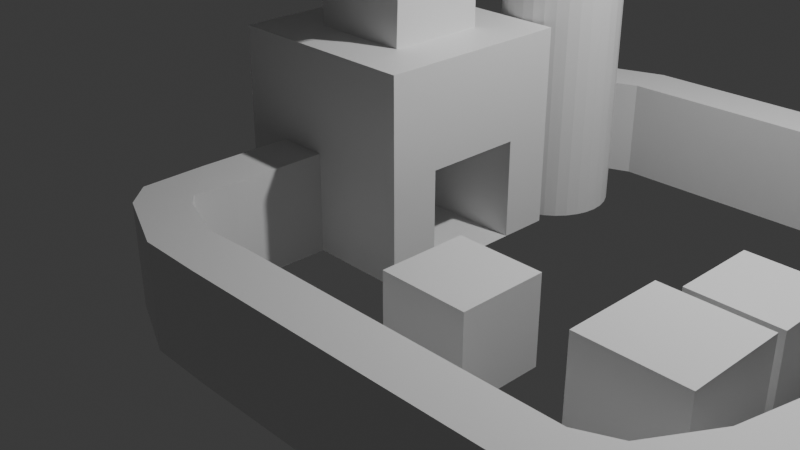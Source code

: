 # Source: Town.blend  (saved by Blender 4.1.24; exported with 4.5.12 LTS)
import bpy
from mathutils import Matrix  # noqa: F401  (used for matrix-valued properties, if any)

bpy.ops.wm.read_factory_settings(use_empty=True)
scene = bpy.context.scene
scene.name = 'Scene'

# ---- collections
col_collection = bpy.data.collections.new('Collection'); scene.collection.children.link(col_collection)

# ---- materials (node trees are filled in below, after node groups)
mat_material = bpy.data.materials.new('Material')
mat_material.alpha_threshold = 0.0
mat_material.use_transparent_shadow = False
mat_material.roughness = 0.5
mat_material.line_color = (0.0, 0.0, 0.0, 1.0)

# ---- material node trees
mat_material.use_nodes = True; mat_material.node_tree.nodes.clear()
_N = mat_material.node_tree.nodes; _L = mat_material.node_tree.links
n0 = _N.new('ShaderNodeOutputMaterial'); n0.name = 'Material Output'; n0.location = (300, 300)
n1 = _N.new('ShaderNodeBsdfPrincipled'); n1.name = 'Principled BSDF'; n1.location = (10, 300)
n1.inputs[3].default_value = 1.45
_L.new(n1.outputs[0], n0.inputs[0])
n0.is_active_output = True

# ---- world
world_world = bpy.data.worlds.new('World'); scene.world = world_world
world_world.use_nodes = True; world_world.node_tree.nodes.clear()
_N = world_world.node_tree.nodes; _L = world_world.node_tree.links
n0 = _N.new('ShaderNodeOutputWorld'); n0.name = 'World Output'; n0.location = (300, 300)
n1 = _N.new('ShaderNodeBackground'); n1.name = 'Background'; n1.location = (10, 300)
n1.inputs[0].default_value = (0.05088, 0.05088, 0.05088, 1.0)
_L.new(n1.outputs[0], n0.inputs[0])
n0.is_active_output = True
world_world.color = (0.05088, 0.05088, 0.05088)
world_world.use_sun_shadow = False
world_world.sun_shadow_jitter_overblur = 0.0

# ---- cameras
cam_camera = bpy.data.cameras.new('Camera')
cam_camera.clip_end = 100.0
cam_camera.ortho_scale = 7.314

# ---- lights
light_light = bpy.data.lights.new('Light', 'POINT')
light_light.transmission_factor = 0.0
light_light.energy = 1000.0
light_light.shadow_soft_size = 0.1
light_light.shadow_maximum_resolution = 0.006
light_light.use_absolute_resolution = True

# ---- meshes
me_cube = bpy.data.meshes.new('Cube')
me_cube.from_pydata([(1.0, 1.0, 1.0), (1.0, 1.0, -1.0), (1.0, -1.0, 1.0), (1.0, -1.0, -1.0), (-1.0, 1.0, 1.0), (-1.0, 1.0, -1.0), (-1.0, -1.0, 1.0), (-1.0, -1.0, -1.0), (-1.0, 0.0, -1.0), (0.0, 1.0, -1.0), (1.0, 1.0, 0.0), (-1.0, -1.0, 0.0), (1.0, -1.0, 0.0), (-1.0, 1.0, 0.0), (0.0, -1.0, 1.0), (1.0, 0.0, 1.0), (0.0, -1.0, -1.0), (-1.0, 0.0, 1.0), (0.0, 1.0, 1.0), (1.0, 0.0, -1.0), (0.0, 1.0, 0.0), (1.0, 0.0, 0.0), (0.0, 0.0, -1.0), (-1.0, 0.0, 0.0), (0.0, -1.0, 0.0), (0.0, 0.4347, 1.807), (-1.0, -0.5, -1.0), (-0.5, 1.0, -1.0), (1.0, 1.0, -0.5), (-1.0, -1.0, 0.5), (1.0, -1.0, -0.5), (-1.0, 1.0, -0.5), (-0.5, -1.0, 1.0), (1.0, -0.5, 1.0), (0.5, -1.0, -1.0), (-1.0, 0.5, 1.0), (0.5, 1.0, 1.0), (1.0, 0.5, -1.0), (-1.0, 0.5, -1.0), (0.5, 1.0, -1.0), (1.0, 1.0, 0.5), (-1.0, -1.0, -0.5), (1.0, -1.0, 0.5), (-1.0, 1.0, 0.5), (0.5, -1.0, 1.0), (1.0, 0.5, 1.0), (-0.5, -1.0, -1.0), (-1.0, -0.5, 1.0), (-0.5, 1.0, 1.0), (1.0, -0.5, -1.0), (0.5, 1.0, 0.0), (-0.5, 1.0, 0.0), (0.0, 1.0, -0.5), (0.0, 1.0, 0.5), (1.0, -0.5, 0.0), (1.0, 0.5, 0.0), (3.502, -1.725, -0.9838), (1.0, 0.0, 0.5), (0.0, -0.5, -1.0), (0.0, 0.5, -1.0), (-0.5, 0.0, -1.0), (0.5, 0.0, -1.0), (-1.0, 0.5, 0.0), (-1.0, -0.5, 0.0), (3.502, -1.725, 0.001218), (-1.0, 0.0, 0.5), (-0.5, -1.0, 0.0), (0.5, -1.0, 0.0), (0.0, -1.0, -0.5), (0.0, -1.0, 0.5), (0.0, -0.5, 1.0), (0.0, 0.5, 1.0), (0.5, 0.0, 1.0), (-0.5, 0.0, 1.0), (-0.5, 0.5, 1.0), (0.5, 0.5, 1.0), (0.5, -0.5, 1.0), (0.5, -1.0, 0.5), (0.5, -1.0, -0.5), (-0.5, -1.0, -0.5), (-1.0, -0.5, 0.5), (-1.0, -0.5, -0.5), (-1.0, 0.5, -0.5), (0.5, 0.5, -1.0), (-0.5, 0.5, -1.0), (-0.5, -0.5, -1.0), (1.0, 0.5, 0.5), (1.0, 0.5, -0.5), (1.0, -0.5, -0.5), (-0.5, 1.0, 0.5), (-0.5, 1.0, -0.5), (0.5, 1.0, -0.5), (0.5, 1.0, 0.5), (1.0, -0.5, 0.5), (0.5, -0.5, -1.0), (-1.0, 0.5, 0.5), (-0.5, -1.0, 0.5), (-0.5, -0.5, 1.0), (-0.5, -1.94, -1.0), (0.0, -1.94, -1.0), (0.0, -1.94, -0.5), (0.0, -1.94, 0.0), (-0.5, -1.94, 0.0), (-0.5, -1.94, -0.5), (-0.4612, 2.103, 0.0), (-0.03877, 1.836, 0.0), (-0.03877, 1.836, -0.5), (-0.03877, 1.836, -1.0), (-0.4612, 2.103, -1.0), (-0.4612, 2.103, -0.5), (-1.0, 0.5, -1.0), (-1.0, 0.0, -1.0), (-1.0, -0.5, 0.0), (-1.0, 0.0, 0.0), (3.502, -0.7405, -0.9838), (-1.0, 0.5, 0.0), (-1.0, -0.5, -0.5), (-1.0, 0.5, -0.5), (0.0, 0.4863, 1.655), (-0.5, 0.0, 1.539), (0.0, -0.4863, 1.423), (0.5, 0.0, 1.539), (-0.5, 0.4863, 1.655), (0.5, 0.4863, 1.655), (0.5, -0.4863, 1.423), (-0.5, -0.4863, 1.423), (-0.5, -0.06525, 1.812), (0.0, -0.5652, 1.817), (0.5, -0.06525, 1.812), (-0.5, 0.4347, 1.807), (0.5, 0.4347, 1.807), (0.5, -0.5652, 1.817), (-0.5, -0.5652, 1.817), (0.2376, 0.5168, 2.183), (0.0, 0.752, 1.943), (-0.2376, 0.5168, 2.183), (-0.5783, -0.299, 2.191), (-0.5783, 0.1761, 2.186), (-0.8158, -0.06383, 1.951), (-0.2376, -0.6397, 2.195), (0.0, -0.8796, 1.96), (0.2376, -0.6397, 2.195), (0.5783, -0.299, 2.191), (0.8158, -0.06383, 1.951), (0.5783, 0.1761, 2.186), (-0.5783, 0.5168, 2.183), (-0.8158, 0.752, 1.943), (0.8158, 0.752, 1.943), (0.5783, 0.5168, 2.183), (0.5783, -0.6397, 2.195), (0.8158, -0.8796, 1.96), (-0.5783, -0.6397, 2.195), (-0.8158, -0.8796, 1.96), (0.2376, -0.6346, 2.688), (0.3771, -0.4937, 2.826), (0.09806, -0.4937, 2.826), (-0.4388, 0.3221, 2.817), (-0.5783, 0.1812, 2.679), (-0.4388, 0.0431, 2.82), (-0.5783, -0.2939, 2.684), (-0.4388, -0.432, 2.825), (-0.4388, -0.153, 2.822), (-0.3771, -0.432, 2.825), (-0.09806, -0.432, 2.825), (-0.09806, -0.153, 2.822), (-0.3771, -0.153, 2.822), (-0.3771, 0.0431, 2.82), (-0.09806, 0.0431, 2.82), (-0.09806, 0.3221, 2.817), (-0.3771, 0.3221, 2.817), (0.09806, 0.0431, 2.82), (0.3771, 0.0431, 2.82), (0.3771, 0.3221, 2.817), (0.09806, 0.3221, 2.817), (0.09806, -0.153, 2.822), (0.09806, -0.432, 2.825), (0.3771, -0.432, 2.825), (0.3771, -0.153, 2.822), (0.09806, 0.3838, 2.817), (0.3771, 0.3838, 2.817), (0.2376, 0.5219, 2.676), (-0.2376, 0.5219, 2.676), (-0.3771, 0.3838, 2.817), (-0.09806, 0.3838, 2.817), (-0.09806, -0.4937, 2.826), (-0.3771, -0.4937, 2.826), (-0.2376, -0.6346, 2.688), (0.4388, 0.0431, 2.82), (0.5783, 0.1812, 2.679), (0.4388, 0.3221, 2.817), (0.4388, -0.432, 2.825), (0.5783, -0.2939, 2.684), (0.4388, -0.153, 2.822), (-0.5783, 0.5219, 2.676), (-0.4388, 0.3838, 2.817), (0.4388, 0.3838, 2.817), (0.5783, 0.5219, 2.676), (0.4388, -0.4937, 2.826), (0.5783, -0.6346, 2.688), (-0.4388, -0.4937, 2.826), (-0.5783, -0.6346, 2.688), (0.07563, 2.863, 0.0), (0.2617, 2.399, 0.0), (0.2617, 2.399, -0.5), (0.2617, 2.399, -1.0), (0.07563, 2.863, -1.0), (0.07563, 2.863, -0.5), (0.8672, 3.164, 0.0), (0.8794, 2.664, 0.0), (0.8794, 2.664, -0.5), (0.8794, 2.664, -1.0), (0.8672, 3.164, -1.0), (0.8672, 3.164, -0.5), (2.964, 3.215, 0.0), (2.976, 2.715, 0.0), (2.976, 2.715, -0.5), (2.976, 2.715, -1.0), (2.964, 3.215, -1.0), (2.964, 3.215, -0.5), (4.095, 3.21, 0.0), (3.86, 2.769, 0.0), (3.86, 2.769, -0.5), (3.86, 2.769, -1.0), (4.095, 3.21, -1.0), (4.095, 3.21, -0.5), (4.947, 2.709, 0.0), (4.508, 2.47, 0.0), (4.508, 2.47, -0.5), (4.508, 2.47, -1.0), (4.947, 2.709, -1.0), (4.947, 2.709, -0.5), (5.398, 1.821, 0.0), (4.899, 1.805, 0.0), (4.899, 1.805, -0.5), (4.899, 1.805, -1.0), (5.398, 1.821, -1.0), (5.398, 1.821, -0.5), (5.439, 0.5633, 0.0), (4.939, 0.5474, 0.0), (4.939, 0.5474, -0.5), (4.939, 0.5474, -1.0), (5.439, 0.5633, -1.0), (5.439, 0.5633, -0.5), (5.482, -0.8067, 0.0), (4.983, -0.8227, 0.0), (4.983, -0.8227, -0.5), (4.983, -0.8227, -1.0), (5.482, -0.8067, -1.0), (5.482, -0.8067, -0.5), (5.488, -1.272, 0.0), (5.003, -1.15, 0.0), (5.003, -1.15, -0.5), (5.003, -1.15, -1.0), (5.488, -1.272, -1.0), (5.488, -1.272, -0.5), (5.252, -2.144, 0.0), (4.839, -1.862, 0.0), (4.839, -1.862, -0.5), (4.839, -1.862, -1.0), (5.252, -2.144, -1.0), (5.252, -2.144, -0.5), (4.696, -2.887, 0.0), (4.504, -2.425, 0.0), (4.504, -2.425, -0.5), (4.504, -2.425, -1.0), (4.696, -2.887, -1.0), (4.696, -2.887, -0.5), (4.177, -3.082, 0.0), (4.173, -2.582, 0.0), (4.173, -2.582, -0.5), (4.173, -2.582, -1.0), (4.177, -3.082, -1.0), (4.177, -3.082, -0.5), (3.034, -3.092, 0.0), (3.03, -2.592, 0.0), (3.03, -2.592, -0.5), (3.03, -2.592, -1.0), (3.034, -3.092, -1.0), (3.034, -3.092, -0.5), (2.147, -3.099, 0.0), (2.143, -2.599, 0.0), (2.143, -2.599, -0.5), (2.143, -2.599, -1.0), (2.147, -3.099, -1.0), (2.147, -3.099, -0.5), (2.147, -3.099, 0.0), (2.143, -2.599, 0.0), (2.143, -2.599, -0.5), (2.143, -2.599, -1.0), (2.147, -3.099, -1.0), (2.147, -3.099, -0.5), (1.078, -3.107, 0.0), (1.074, -2.607, 0.0), (1.074, -2.607, -0.5), (1.074, -2.607, -1.0), (1.078, -3.107, -1.0), (1.078, -3.107, -0.5), (0.4384, -3.097, -0.00117), (0.6191, -2.631, 0.001152), (0.6182, -2.628, -0.4988), (0.6173, -2.626, -0.9988), (0.4366, -3.092, -1.001), (0.4375, -3.095, -0.5012), (-0.2562, -2.808, 0.0003879), (0.1016, -2.458, 0.004312), (0.101, -2.452, -0.4957), (0.1005, -2.446, -0.9956), (-0.2573, -2.795, -0.9995), (-0.2568, -2.801, -0.4996), (-0.4712, -2.572, 0.002487), (-0.02011, -2.356, 0.006721), (-0.01945, -2.348, -0.4932), (-0.01879, -2.339, -0.9931), (-0.4699, -2.555, -0.9974), (-0.4706, -2.563, -0.4974), (3.502, -0.7405, 0.001218), (4.487, -1.725, -0.9838), (4.487, -1.725, 0.001218), (4.487, -0.7405, -0.9838), (4.487, -0.7405, 0.001218), (3.546, -0.4281, -1.011), (3.546, -0.4281, -0.1552), (3.546, 0.4281, -1.011), (3.546, 0.4281, -0.1552), (4.402, -0.4281, -1.011), (4.402, -0.4281, -0.1552), (4.402, 0.4281, -1.011), (4.402, 0.4281, -0.1552), (1.827, -1.893, -1.011), (1.827, -1.893, -0.1497), (1.827, -1.031, -1.011), (1.827, -1.031, -0.1497), (2.688, -1.893, -1.011), (2.688, -1.893, -0.1497), (2.688, -1.031, -1.011), (2.688, -1.031, -0.1497), (0.6381, 2.188, 0.6903), (0.7529, 2.177, 0.6903), (0.6381, 2.188, -0.9898), (0.6381, 2.188, 0.1864), (0.7529, 2.177, -0.9898), (0.7529, 2.177, 0.1864), (0.8632, 2.143, -0.9898), (0.8632, 2.143, 0.1864), (0.9649, 2.089, -0.9898), (0.9649, 2.089, 0.1864), (1.054, 2.016, -0.9898), (1.054, 2.016, 0.1864), (1.127, 1.927, -0.9898), (1.127, 1.927, 0.1864), (1.181, 1.825, -0.9898), (1.181, 1.825, 0.1864), (1.215, 1.715, -0.9898), (1.215, 1.715, 0.1864), (1.226, 1.6, -0.9898), (1.226, 1.6, 0.1864), (1.215, 1.485, -0.9898), (1.215, 1.485, 0.1864), (1.181, 1.375, -0.9898), (1.181, 1.375, 0.1864), (1.127, 1.273, -0.9898), (1.127, 1.273, 0.1864), (1.054, 1.184, -0.9898), (1.054, 1.184, 0.1864), (0.9649, 1.111, -0.9898), (0.9649, 1.111, 0.1864), (0.8632, 1.056, -0.9898), (0.8632, 1.056, 0.1864), (0.7529, 1.023, -0.9898), (0.7529, 1.023, 0.1864), (0.6381, 1.012, -0.9898), (0.6381, 1.012, 0.1864), (0.5234, 1.023, -0.9898), (0.5234, 1.023, 0.1864), (0.4131, 1.056, -0.9898), (0.4131, 1.056, 0.1864), (0.3114, 1.111, -0.9898), (0.3114, 1.111, 0.1864), (0.2223, 1.184, -0.9898), (0.2223, 1.184, 0.1864), (0.1492, 1.273, -0.9898), (0.1492, 1.273, 0.1864), (0.09482, 1.375, -0.9898), (0.09482, 1.375, 0.1864), (0.06136, 1.485, -0.9898), (0.06136, 1.485, 0.1864), (0.05006, 1.6, -0.9898), (0.05006, 1.6, 0.1864), (0.06136, 1.715, -0.9898), (0.06136, 1.715, 0.1864), (0.09482, 1.825, -0.9898), (0.09482, 1.825, 0.1864), (0.1492, 1.927, -0.9898), (0.1492, 1.927, 0.1864), (0.2223, 2.016, -0.9898), (0.2223, 2.016, 0.1864), (0.3114, 2.089, -0.9898), (0.3114, 2.089, 0.1864), (0.4131, 2.143, -0.9898), (0.4131, 2.143, 0.1864), (0.5234, 2.177, -0.9898), (0.5234, 2.177, 0.1864), (0.8632, 2.143, 0.6903), (0.9649, 2.089, 0.6903), (1.054, 2.016, 0.6903), (1.127, 1.927, 0.6903), (1.181, 1.825, 0.6903), (1.215, 1.715, 0.6903), (1.226, 1.6, 0.6903), (1.215, 1.485, 0.6903), (1.181, 1.375, 0.6903), (1.127, 1.273, 0.6903), (1.054, 1.184, 0.6903), (0.9649, 1.111, 0.6903), (0.8632, 1.056, 0.6903), (0.7529, 1.023, 0.6903), (0.6381, 1.012, 0.6903), (0.5234, 1.023, 0.6903), (0.4131, 1.056, 0.6903), (0.3114, 1.111, 0.6903), (0.2223, 1.184, 0.6903), (0.1492, 1.273, 0.6903), (0.09482, 1.375, 0.6903), (0.06136, 1.485, 0.6903), (0.05006, 1.6, 0.6903), (0.06136, 1.715, 0.6903), (0.09482, 1.825, 0.6903), (0.1492, 1.927, 0.6903), (0.2223, 2.016, 0.6903), (0.3114, 2.089, 0.6903), (0.4131, 2.143, 0.6903), (0.5234, 2.177, 0.6903), (0.6381, 2.188, 0.998), (0.5234, 2.177, 0.998), (0.4131, 2.143, 0.998), (0.3114, 2.089, 0.998), (0.2223, 2.016, 0.998), (0.1492, 1.927, 0.998), (0.09482, 1.825, 0.998), (0.06136, 1.715, 0.998), (0.05006, 1.6, 0.998), (0.06136, 1.485, 0.998), (0.09482, 1.375, 0.998), (0.1492, 1.273, 0.998), (0.2223, 1.184, 0.998), (0.3114, 1.111, 0.998), (0.4131, 1.056, 0.998), (0.5234, 1.023, 0.998), (0.6381, 1.012, 0.998), (0.7529, 1.023, 0.998), (0.8632, 1.056, 0.998), (0.9649, 1.111, 0.998), (1.054, 1.184, 0.998), (1.127, 1.273, 0.998), (1.181, 1.375, 0.998), (1.215, 1.485, 0.998), (1.226, 1.6, 0.998), (1.215, 1.715, 0.998), (1.181, 1.825, 0.998), (1.127, 1.927, 0.998), (1.054, 2.016, 0.998), (0.9649, 2.089, 0.998), (0.8632, 2.143, 0.998), (0.7529, 2.177, 0.998), (0.6381, 2.188, 1.314), (0.5234, 2.177, 1.314), (0.4131, 2.143, 1.314), (0.3114, 2.089, 1.314), (0.2223, 2.016, 1.314), (0.1492, 1.927, 1.314), (0.09482, 1.825, 1.314), (0.06136, 1.715, 1.314), (0.05006, 1.6, 1.314), (0.06136, 1.485, 1.314), (0.09482, 1.375, 1.314), (0.1492, 1.273, 1.314), (0.2223, 1.184, 1.314), (0.3114, 1.111, 1.314), (0.4131, 1.056, 1.314), (0.5234, 1.023, 1.314), (0.6381, 1.012, 1.314), (0.7529, 1.023, 1.314), (0.8632, 1.056, 1.314), (0.9649, 1.111, 1.314), (1.054, 1.184, 1.314), (1.127, 1.273, 1.314), (1.181, 1.375, 1.314), (1.215, 1.485, 1.314), (1.226, 1.6, 1.314), (1.215, 1.715, 1.314), (1.181, 1.825, 1.314), (1.127, 1.927, 1.314), (1.054, 2.016, 1.314), (0.9649, 2.089, 1.314), (0.8632, 2.143, 1.314), (0.7529, 2.177, 1.314), (0.003045, 0.9393, 2.69), (0.1981, 0.9201, 2.69), (0.3857, 0.8632, 2.69), (0.5586, 0.7708, 2.69), (0.7102, 0.6464, 2.69), (0.8345, 0.4949, 2.69), (0.9269, 0.322, 2.69), (0.9838, 0.1344, 2.69), (1.003, -0.06066, 2.69), (0.9838, -0.2558, 2.69), (0.9269, -0.4433, 2.69), (0.8345, -0.6162, 2.69), (0.7102, -0.7678, 2.69), (0.5586, -0.8921, 2.69), (0.3857, -0.9845, 2.69), (0.1981, -1.041, 2.69), (0.003045, -1.061, 2.69), (-0.192, -1.041, 2.69), (-0.3796, -0.9845, 2.69), (-0.5525, -0.8921, 2.69), (-0.7041, -0.7678, 2.69), (-0.8284, -0.6162, 2.69), (-0.9208, -0.4433, 2.69), (-0.9777, -0.2558, 2.69), (-0.997, -0.06066, 2.69), (-0.9777, 0.1344, 2.69), (-0.9208, 0.322, 2.69), (-0.8284, 0.4949, 2.69), (-0.7041, 0.6464, 2.69), (-0.5525, 0.7708, 2.69), (-0.3796, 0.8632, 2.69), (-0.192, 0.9201, 2.69), (0.003045, -0.06066, 4.69)], [], [(97, 47, 6, 32), (96, 32, 6, 29), (95, 35, 4, 43), (94, 49, 3, 34), (93, 33, 2, 42), (92, 36, 0, 40), (91, 50, 10, 28), (9, 27, 108, 107), (89, 48, 18, 53), (88, 54, 12, 30), (55, 21, 113, 115), (86, 45, 15, 57), (85, 58, 16, 46), (84, 59, 22, 60), (83, 37, 19, 61), (82, 62, 13, 31), (117, 110, 37, 87), (80, 47, 17, 65), (79, 66, 11, 41), (78, 67, 24, 68), (77, 44, 14, 69), (76, 70, 14, 44), (72, 75, 123, 121), (74, 35, 17, 73), (97, 70, 120, 125), (18, 48, 74, 71), (48, 4, 35, 74), (45, 75, 72, 15), (0, 36, 75, 45), (36, 18, 71, 75), (33, 76, 44, 2), (15, 72, 76, 33), (73, 97, 125, 119), (67, 77, 69, 24), (12, 42, 77, 67), (42, 2, 44, 77), (34, 78, 68, 16), (3, 30, 78, 34), (30, 12, 67, 78), (46, 79, 41, 7), (66, 79, 103, 102), (24, 66, 102, 101), (63, 80, 65, 23), (11, 29, 80, 63), (29, 6, 47, 80), (56, 64, 315, 114), (7, 41, 81, 26), (41, 11, 63, 81), (38, 82, 31, 5), (23, 62, 115, 113), (82, 38, 110, 117), (59, 83, 61, 22), (9, 39, 83, 59), (39, 1, 37, 83), (38, 84, 60, 8), (5, 27, 84, 38), (27, 9, 59, 84), (26, 85, 46, 7), (8, 60, 85, 26), (60, 22, 58, 85), (55, 86, 57, 21), (10, 40, 86, 55), (40, 0, 45, 86), (21, 54, 112, 113), (1, 28, 87, 37), (28, 10, 55, 87), (49, 88, 30, 3), (116, 112, 54, 88), (26, 116, 88, 49), (51, 89, 53, 20), (13, 43, 89, 51), (43, 4, 48, 89), (90, 51, 104, 109), (5, 31, 90, 27), (31, 13, 51, 90), (39, 91, 28, 1), (9, 52, 91, 39), (52, 20, 50, 91), (50, 92, 40, 10), (20, 53, 92, 50), (53, 18, 36, 92), (54, 93, 42, 12), (21, 57, 93, 54), (57, 15, 33, 93), (58, 94, 34, 16), (22, 61, 94, 58), (61, 19, 49, 94), (62, 95, 43, 13), (23, 65, 95, 62), (65, 17, 35, 95), (66, 96, 29, 11), (24, 69, 96, 66), (69, 14, 32, 96), (70, 97, 32, 14), (75, 71, 118, 123), (73, 17, 47, 97), (99, 100, 103, 98), (100, 101, 102, 103), (46, 16, 99, 98), (16, 68, 100, 99), (79, 46, 98, 103), (68, 24, 101, 100), (105, 106, 203, 202), (108, 109, 206, 205), (51, 20, 105, 104), (27, 90, 109, 108), (20, 52, 106, 105), (52, 9, 107, 106), (316, 317, 64, 56), (114, 315, 319, 318), (318, 319, 317, 316), (117, 87, 55, 115), (38, 8, 111, 110), (62, 82, 117, 115), (81, 63, 112, 116), (63, 23, 113, 112), (122, 119, 126, 129), (121, 123, 130, 128), (124, 121, 128, 131), (119, 125, 132, 126), (71, 74, 122, 118), (70, 76, 124, 120), (74, 73, 119, 122), (76, 72, 121, 124), (127, 131, 150, 140), (136, 151, 200, 159), (128, 130, 147, 143), (129, 126, 138, 146), (125, 120, 127, 132), (120, 124, 131, 127), (123, 118, 25, 130), (118, 122, 129, 25), (170, 167, 164, 174), (130, 25, 134, 147), (126, 132, 152, 138), (131, 128, 143, 150), (132, 127, 140, 152), (25, 129, 146, 134), (148, 133, 180, 196), (133, 134, 135), (151, 139, 186, 200), (136, 137, 138), (139, 140, 141), (142, 143, 144), (182, 194, 156, 169), (142, 144, 188, 191), (149, 142, 191, 198), (137, 136, 159, 157), (146, 138, 137, 145), (145, 135, 134, 146), (148, 144, 143, 147), (133, 148, 147, 134), (142, 149, 150, 143), (140, 150, 149, 141), (138, 152, 151, 136), (152, 140, 139, 151), (144, 148, 196, 188), (139, 141, 153, 186), (133, 135, 181, 180), (183, 168, 173, 178), (177, 192, 187, 171), (145, 137, 157, 193), (141, 149, 198, 153), (195, 179, 172, 189), (161, 165, 166, 158), (190, 176, 154, 197), (162, 160, 199, 185), (135, 145, 193, 181), (153, 154, 155), (156, 157, 158), (159, 160, 161), (162, 163, 164, 165), (166, 167, 168, 169), (170, 171, 172, 173), (174, 175, 176, 177), (178, 179, 180), (181, 182, 183), (184, 185, 186), (187, 188, 189), (190, 191, 192), (177, 171, 170, 174), (155, 184, 186, 153), (162, 185, 184, 163), (183, 178, 180, 181), (179, 195, 196, 180), (189, 172, 171, 187), (176, 190, 192, 177), (154, 176, 175, 155), (169, 156, 158, 166), (195, 189, 188, 196), (161, 158, 157, 159), (194, 182, 181, 193), (163, 175, 174, 164), (172, 179, 178, 173), (160, 162, 165, 161), (182, 169, 168, 183), (173, 168, 167, 170), (166, 165, 164, 167), (187, 192, 191, 188), (156, 194, 193, 157), (190, 197, 198, 191), (197, 154, 153, 198), (199, 160, 159, 200), (185, 199, 200, 186), (163, 184, 155, 175), (202, 203, 209, 208), (205, 206, 212, 211), (106, 107, 204, 203), (109, 104, 201, 206), (107, 108, 205, 204), (104, 105, 202, 201), (210, 211, 217, 216), (212, 207, 213, 218), (203, 204, 210, 209), (206, 201, 207, 212), (204, 205, 211, 210), (201, 202, 208, 207), (214, 215, 221, 220), (217, 218, 224, 223), (207, 208, 214, 213), (211, 212, 218, 217), (208, 209, 215, 214), (209, 210, 216, 215), (219, 220, 226, 225), (222, 223, 229, 228), (215, 216, 222, 221), (218, 213, 219, 224), (216, 217, 223, 222), (213, 214, 220, 219), (227, 228, 234, 233), (226, 227, 233, 232), (223, 224, 230, 229), (220, 221, 227, 226), (221, 222, 228, 227), (224, 219, 225, 230), (231, 232, 238, 237), (234, 235, 241, 240), (230, 225, 231, 236), (228, 229, 235, 234), (225, 226, 232, 231), (229, 230, 236, 235), (242, 237, 243, 248), (239, 240, 246, 245), (235, 236, 242, 241), (232, 233, 239, 238), (233, 234, 240, 239), (236, 231, 237, 242), (247, 248, 254, 253), (243, 244, 250, 249), (240, 241, 247, 246), (237, 238, 244, 243), (241, 242, 248, 247), (238, 239, 245, 244), (252, 253, 259, 258), (254, 249, 255, 260), (244, 245, 251, 250), (245, 246, 252, 251), (248, 243, 249, 254), (246, 247, 253, 252), (256, 257, 263, 262), (259, 260, 266, 265), (249, 250, 256, 255), (253, 254, 260, 259), (250, 251, 257, 256), (251, 252, 258, 257), (264, 265, 271, 270), (266, 261, 267, 272), (257, 258, 264, 263), (260, 255, 261, 266), (258, 259, 265, 264), (255, 256, 262, 261), (268, 269, 275, 274), (271, 272, 278, 277), (261, 262, 268, 267), (265, 266, 272, 271), (262, 263, 269, 268), (263, 264, 270, 269), (276, 277, 283, 282), (278, 273, 279, 284), (269, 270, 276, 275), (272, 267, 273, 278), (270, 271, 277, 276), (267, 268, 274, 273), (280, 281, 287, 286), (283, 284, 290, 289), (273, 274, 280, 279), (277, 278, 284, 283), (274, 275, 281, 280), (275, 276, 282, 281), (285, 286, 292, 291), (288, 289, 295, 294), (281, 282, 288, 287), (284, 279, 285, 290), (282, 283, 289, 288), (279, 280, 286, 285), (293, 294, 300, 299), (292, 293, 299, 298), (289, 290, 296, 295), (286, 287, 293, 292), (287, 288, 294, 293), (290, 285, 291, 296), (297, 298, 304, 303), (300, 301, 307, 306), (296, 291, 297, 302), (294, 295, 301, 300), (291, 292, 298, 297), (295, 296, 302, 301), (308, 303, 309, 314), (305, 306, 312, 311), (301, 302, 308, 307), (298, 299, 305, 304), (299, 300, 306, 305), (302, 297, 303, 308), (314, 309, 310, 311), (313, 314, 311, 312), (306, 307, 313, 312), (303, 304, 310, 309), (307, 308, 314, 313), (304, 305, 311, 310), (310, 101, 102, 309), (309, 102, 103, 314), (314, 103, 98, 313), (101, 310, 311, 100), (100, 311, 312, 99), (313, 98, 99, 312), (114, 318, 316, 56), (319, 315, 64, 317), (320, 321, 323, 322), (322, 323, 327, 326), (326, 327, 325, 324), (324, 325, 321, 320), (322, 326, 324, 320), (327, 323, 321, 325), (328, 329, 331, 330), (330, 331, 335, 334), (334, 335, 333, 332), (332, 333, 329, 328), (330, 334, 332, 328), (335, 331, 329, 333), (408, 407, 457, 456), (387, 385, 423, 424), (338, 339, 341, 340), (416, 415, 449, 448), (349, 347, 404, 405), (340, 341, 343, 342), (419, 418, 446, 445), (365, 363, 412, 413), (342, 343, 345, 344), (411, 410, 454, 453), (381, 379, 420, 421), (344, 345, 347, 346), (403, 402, 462, 461), (397, 395, 428, 429), (346, 347, 349, 348), (430, 429, 435, 434), (339, 401, 431, 336), (348, 349, 351, 350), (422, 421, 443, 442), (343, 341, 337, 402), (350, 351, 353, 352), (414, 413, 451, 450), (359, 357, 409, 410), (352, 353, 355, 354), (406, 405, 459, 458), (375, 373, 417, 418), (354, 355, 357, 356), (425, 424, 440, 439), (391, 389, 425, 426), (356, 357, 359, 358), (417, 416, 448, 447), (353, 351, 406, 407), (358, 359, 361, 360), (409, 408, 456, 455), (369, 367, 414, 415), (360, 361, 363, 362), (337, 336, 432, 463), (385, 383, 422, 423), (362, 363, 365, 364), (428, 427, 437, 436), (401, 399, 430, 431), (364, 365, 367, 366), (420, 419, 445, 444), (347, 345, 403, 404), (366, 367, 369, 368), (412, 411, 453, 452), (363, 361, 411, 412), (368, 369, 371, 370), (404, 403, 461, 460), (379, 377, 419, 420), (370, 371, 373, 372), (423, 422, 442, 441), (395, 393, 427, 428), (372, 373, 375, 374), (415, 414, 450, 449), (357, 355, 408, 409), (374, 375, 377, 376), (407, 406, 458, 457), (373, 371, 416, 417), (376, 377, 379, 378), (431, 430, 434, 433), (389, 387, 424, 425), (378, 379, 381, 380), (426, 425, 439, 438), (341, 339, 336, 337), (380, 381, 383, 382), (336, 431, 433, 432), (351, 349, 405, 406), (382, 383, 385, 384), (418, 417, 447, 446), (367, 365, 413, 414), (384, 385, 387, 386), (410, 409, 455, 454), (383, 381, 421, 422), (386, 387, 389, 388), (402, 337, 463, 462), (399, 397, 429, 430), (388, 389, 391, 390), (429, 428, 436, 435), (345, 343, 402, 403), (390, 391, 393, 392), (421, 420, 444, 443), (361, 359, 410, 411), (392, 393, 395, 394), (413, 412, 452, 451), (377, 375, 418, 419), (394, 395, 397, 396), (450, 451, 483, 482), (393, 391, 426, 427), (396, 397, 399, 398), (355, 353, 407, 408), (405, 404, 460, 459), (398, 399, 401, 400), (427, 426, 438, 437), (371, 369, 415, 416), (400, 401, 339, 338), (338, 340, 342, 344, 346, 348, 350, 352, 354, 356, 358, 360, 362, 364, 366, 368, 370, 372, 374, 376, 378, 380, 382, 384, 386, 388, 390, 392, 394, 396, 398, 400), (424, 423, 441, 440), (495, 464, 465, 466, 467, 468, 469, 470, 471, 472, 473, 474, 475, 476, 477, 478, 479, 480, 481, 482, 483, 484, 485, 486, 487, 488, 489, 490, 491, 492, 493, 494), (437, 438, 470, 469), (451, 452, 484, 483), (438, 439, 471, 470), (452, 453, 485, 484), (439, 440, 472, 471), (453, 454, 486, 485), (440, 441, 473, 472), (454, 455, 487, 486), (441, 442, 474, 473), (455, 456, 488, 487), (442, 443, 475, 474), (456, 457, 489, 488), (443, 444, 476, 475), (457, 458, 490, 489), (444, 445, 477, 476), (458, 459, 491, 490), (445, 446, 478, 477), (432, 433, 465, 464), (459, 460, 492, 491), (446, 447, 479, 478), (433, 434, 466, 465), (460, 461, 493, 492), (447, 448, 480, 479), (434, 435, 467, 466), (461, 462, 494, 493), (448, 449, 481, 480), (435, 436, 468, 467), (462, 463, 495, 494), (449, 450, 482, 481), (436, 437, 469, 468), (463, 432, 464, 495), (496, 528, 497), (497, 528, 498), (498, 528, 499), (499, 528, 500), (500, 528, 501), (501, 528, 502), (502, 528, 503), (503, 528, 504), (504, 528, 505), (505, 528, 506), (506, 528, 507), (507, 528, 508), (508, 528, 509), (509, 528, 510), (510, 528, 511), (511, 528, 512), (512, 528, 513), (513, 528, 514), (514, 528, 515), (515, 528, 516), (516, 528, 517), (517, 528, 518), (518, 528, 519), (519, 528, 520), (520, 528, 521), (521, 528, 522), (522, 528, 523), (523, 528, 524), (524, 528, 525), (525, 528, 526), (496, 497, 498, 499, 500, 501, 502, 503, 504, 505, 506, 507, 508, 509, 510, 511, 512, 513, 514, 515, 516, 517, 518, 519, 520, 521, 522, 523, 524, 525, 526, 527), (526, 528, 527), (527, 528, 496)])
_uv = me_cube.uv_layers.new(name='UVMap')
_uv.uv.foreach_set('vector', [0.8125, 0.6875, 0.875, 0.6875, 0.875, 0.75, 0.8125, 0.75, 0.5625, 0.9375, 0.625, 0.9375, 0.625, 1.0, 0.5625, 1.0, 0.5625, 0.1875, 0.625, 0.1875, 0.625, 0.25, 0.5625, 0.25, 0.3125, 0.6875, 0.375, 0.6875, 0.375, 0.75, 0.3125, 0.75, 0.5625, 0.6875, 0.625, 0.6875, 0.625, 0.75, 0.5625, 0.75, 0.5625, 0.4375, 0.625, 0.4375, 0.625, 0.5, 0.5625, 0.5, 0.4375, 0.4375, 0.5, 0.4375, 0.5, 0.5, 0.4375, 0.5, 0.25, 0.5, 0.1875, 0.5, 0.1875, 0.5, 0.25, 0.5, 0.5625, 0.3125, 0.625, 0.3125, 0.625, 0.375, 0.5625, 0.375, 0.4375, 0.6875, 0.5, 0.6875, 0.5, 0.75, 0.4375, 0.75, 0.5, 0.5625, 0.5, 0.625, 0.5, 0.125, 0.5, 0.1875, 0.5625, 0.5625, 0.625, 0.5625, 0.625, 0.625, 0.5625, 0.625, 0.1875, 0.6875, 0.25, 0.6875, 0.25, 0.75, 0.1875, 0.75, 0.1875, 0.5625, 0.25, 0.5625, 0.25, 0.625, 0.1875, 0.625, 0.3125, 0.5625, 0.375, 0.5625, 0.375, 0.625, 0.3125, 0.625, 0.4375, 0.1875, 0.5, 0.1875, 0.5, 0.25, 0.4375, 0.25, 0.4375, 0.1875, 0.375, 0.1875, 0.375, 0.5625, 0.4375, 0.5625, 0.5625, 0.0625, 0.625, 0.0625, 0.625, 0.125, 0.5625, 0.125, 0.4375, 0.9375, 0.5, 0.9375, 0.5, 1.0, 0.4375, 1.0, 0.4375, 0.8125, 0.5, 0.8125, 0.5, 0.875, 0.4375, 0.875, 0.5625, 0.8125, 0.625, 0.8125, 0.625, 0.875, 0.5625, 0.875, 0.6875, 0.6875, 0.75, 0.6875, 0.75, 0.75, 0.6875, 0.75, 0.6875, 0.625, 0.6875, 0.5625, 0.6875, 0.5625, 0.6875, 0.625, 0.8125, 0.5625, 0.875, 0.5625, 0.875, 0.625, 0.8125, 0.625, 0.8125, 0.6875, 0.75, 0.6875, 0.75, 0.6875, 0.8125, 0.6875, 0.75, 0.5, 0.8125, 0.5, 0.8125, 0.5625, 0.75, 0.5625, 0.8125, 0.5, 0.875, 0.5, 0.875, 0.5625, 0.8125, 0.5625, 0.625, 0.5625, 0.6875, 0.5625, 0.6875, 0.625, 0.625, 0.625, 0.625, 0.5, 0.6875, 0.5, 0.6875, 0.5625, 0.625, 0.5625, 0.6875, 0.5, 0.75, 0.5, 0.75, 0.5625, 0.6875, 0.5625, 0.625, 0.6875, 0.6875, 0.6875, 0.6875, 0.75, 0.625, 0.75, 0.625, 0.625, 0.6875, 0.625, 0.6875, 0.6875, 0.625, 0.6875, 0.8125, 0.625, 0.8125, 0.6875, 0.8125, 0.6875, 0.8125, 0.625, 0.5, 0.8125, 0.5625, 0.8125, 0.5625, 0.875, 0.5, 0.875, 0.5, 0.75, 0.5625, 0.75, 0.5625, 0.8125, 0.5, 0.8125, 0.5625, 0.75, 0.625, 0.75, 0.625, 0.8125, 0.5625, 0.8125, 0.375, 0.8125, 0.4375, 0.8125, 0.4375, 0.875, 0.375, 0.875, 0.375, 0.75, 0.4375, 0.75, 0.4375, 0.8125, 0.375, 0.8125, 0.4375, 0.75, 0.5, 0.75, 0.5, 0.8125, 0.4375, 0.8125, 0.375, 0.9375, 0.4375, 0.9375, 0.4375, 1.0, 0.375, 1.0, 0.5, 0.9375, 0.4375, 0.9375, 0.4375, 0.9375, 0.5, 0.9375, 0.5, 0.875, 0.5, 0.9375, 0.5, 0.9375, 0.5, 0.875, 0.5, 0.0625, 0.5625, 0.0625, 0.5625, 0.125, 0.5, 0.125, 0.5, 0.0, 0.5625, 0.0, 0.5625, 0.0625, 0.5, 0.0625, 0.5625, 0.0, 0.625, 0.0, 0.625, 0.0625, 0.5625, 0.0625, 0.375, 0.0, 0.625, 0.0, 0.625, 0.25, 0.375, 0.25, 0.375, 0.0, 0.4375, 0.0, 0.4375, 0.0625, 0.375, 0.0625, 0.4375, 0.0, 0.5, 0.0, 0.5, 0.0625, 0.4375, 0.0625, 0.375, 0.1875, 0.4375, 0.1875, 0.4375, 0.25, 0.375, 0.25, 0.5, 0.125, 0.5, 0.1875, 0.5, 0.1875, 0.5, 0.125, 0.4375, 0.1875, 0.375, 0.1875, 0.375, 0.1875, 0.4375, 0.1875, 0.25, 0.5625, 0.3125, 0.5625, 0.3125, 0.625, 0.25, 0.625, 0.25, 0.5, 0.3125, 0.5, 0.3125, 0.5625, 0.25, 0.5625, 0.3125, 0.5, 0.375, 0.5, 0.375, 0.5625, 0.3125, 0.5625, 0.125, 0.5625, 0.1875, 0.5625, 0.1875, 0.625, 0.125, 0.625, 0.125, 0.5, 0.1875, 0.5, 0.1875, 0.5625, 0.125, 0.5625, 0.1875, 0.5, 0.25, 0.5, 0.25, 0.5625, 0.1875, 0.5625, 0.125, 0.6875, 0.1875, 0.6875, 0.1875, 0.75, 0.125, 0.75, 0.125, 0.625, 0.1875, 0.625, 0.1875, 0.6875, 0.125, 0.6875, 0.1875, 0.625, 0.25, 0.625, 0.25, 0.6875, 0.1875, 0.6875, 0.5, 0.5625, 0.5625, 0.5625, 0.5625, 0.625, 0.5, 0.625, 0.5, 0.5, 0.5625, 0.5, 0.5625, 0.5625, 0.5, 0.5625, 0.5625, 0.5, 0.625, 0.5, 0.625, 0.5625, 0.5625, 0.5625, 0.5, 0.625, 0.5, 0.6875, 0.5, 0.0625, 0.5, 0.125, 0.375, 0.5, 0.4375, 0.5, 0.4375, 0.5625, 0.375, 0.5625, 0.4375, 0.5, 0.5, 0.5, 0.5, 0.5625, 0.4375, 0.5625, 0.375, 0.6875, 0.4375, 0.6875, 0.4375, 0.75, 0.375, 0.75, 0.4375, 0.0625, 0.5, 0.0625, 0.5, 0.6875, 0.4375, 0.6875, 0.0, 0.0, 0.0, 0.0, 0.4375, 0.6875, 0.375, 0.6875, 0.5, 0.3125, 0.5625, 0.3125, 0.5625, 0.375, 0.5, 0.375, 0.5, 0.25, 0.5625, 0.25, 0.5625, 0.3125, 0.5, 0.3125, 0.5625, 0.25, 0.625, 0.25, 0.625, 0.3125, 0.5625, 0.3125, 0.4375, 0.3125, 0.5, 0.3125, 0.5, 0.3125, 0.4375, 0.3125, 0.375, 0.25, 0.4375, 0.25, 0.4375, 0.3125, 0.375, 0.3125, 0.4375, 0.25, 0.5, 0.25, 0.5, 0.3125, 0.4375, 0.3125, 0.375, 0.4375, 0.4375, 0.4375, 0.4375, 0.5, 0.375, 0.5, 0.375, 0.375, 0.4375, 0.375, 0.4375, 0.4375, 0.375, 0.4375, 0.4375, 0.375, 0.5, 0.375, 0.5, 0.4375, 0.4375, 0.4375, 0.5, 0.4375, 0.5625, 0.4375, 0.5625, 0.5, 0.5, 0.5, 0.5, 0.375, 0.5625, 0.375, 0.5625, 0.4375, 0.5, 0.4375, 0.5625, 0.375, 0.625, 0.375, 0.625, 0.4375, 0.5625, 0.4375, 0.5, 0.6875, 0.5625, 0.6875, 0.5625, 0.75, 0.5, 0.75, 0.5, 0.625, 0.5625, 0.625, 0.5625, 0.6875, 0.5, 0.6875, 0.5625, 0.625, 0.625, 0.625, 0.625, 0.6875, 0.5625, 0.6875, 0.25, 0.6875, 0.3125, 0.6875, 0.3125, 0.75, 0.25, 0.75, 0.25, 0.625, 0.3125, 0.625, 0.3125, 0.6875, 0.25, 0.6875, 0.3125, 0.625, 0.375, 0.625, 0.375, 0.6875, 0.3125, 0.6875, 0.5, 0.1875, 0.5625, 0.1875, 0.5625, 0.25, 0.5, 0.25, 0.5, 0.125, 0.5625, 0.125, 0.5625, 0.1875, 0.5, 0.1875, 0.5625, 0.125, 0.625, 0.125, 0.625, 0.1875, 0.5625, 0.1875, 0.5, 0.9375, 0.5625, 0.9375, 0.5625, 1.0, 0.5, 1.0, 0.5, 0.875, 0.5625, 0.875, 0.5625, 0.9375, 0.5, 0.9375, 0.5625, 0.875, 0.625, 0.875, 0.625, 0.9375, 0.5625, 0.9375, 0.75, 0.6875, 0.8125, 0.6875, 0.8125, 0.75, 0.75, 0.75, 0.6875, 0.5625, 0.75, 0.5625, 0.75, 0.5625, 0.6875, 0.5625, 0.8125, 0.625, 0.875, 0.625, 0.875, 0.6875, 0.8125, 0.6875, 0.375, 0.875, 0.4375, 0.875, 0.4375, 0.9375, 0.375, 0.9375, 0.4375, 0.875, 0.5, 0.875, 0.5, 0.9375, 0.4375, 0.9375, 0.1875, 0.75, 0.25, 0.75, 0.25, 0.75, 0.1875, 0.75, 0.375, 0.875, 0.4375, 0.875, 0.4375, 0.875, 0.375, 0.875, 0.4375, 0.9375, 0.375, 0.9375, 0.375, 0.9375, 0.4375, 0.9375, 0.4375, 0.875, 0.5, 0.875, 0.5, 0.875, 0.4375, 0.875, 0.5, 0.375, 0.4375, 0.375, 0.4375, 0.375, 0.5, 0.375, 0.375, 0.3125, 0.4375, 0.3125, 0.4375, 0.3125, 0.375, 0.3125, 0.5, 0.3125, 0.5, 0.375, 0.5, 0.375, 0.5, 0.3125, 0.375, 0.3125, 0.4375, 0.3125, 0.4375, 0.3125, 0.375, 0.3125, 0.5, 0.375, 0.4375, 0.375, 0.4375, 0.375, 0.5, 0.375, 0.4375, 0.375, 0.375, 0.375, 0.375, 0.375, 0.4375, 0.375, 0.375, 0.25, 0.625, 0.25, 0.625, 0.5, 0.375, 0.5, 0.375, 0.5, 0.625, 0.5, 0.625, 0.75, 0.375, 0.75, 0.375, 0.75, 0.625, 0.75, 0.625, 1.0, 0.375, 1.0, 0.4375, 0.1875, 0.4375, 0.5625, 0.5, 0.5625, 0.5, 0.1875, 0.125, 0.5625, 0.125, 0.625, 0.125, 0.625, 0.125, 0.5625, 0.5, 0.1875, 0.4375, 0.1875, 0.4375, 0.1875, 0.5, 0.1875, 0.4375, 0.0625, 0.5, 0.0625, 0.5, 0.0625, 0.4375, 0.0625, 0.5, 0.0625, 0.5, 0.125, 0.5, 0.125, 0.5, 0.0625, 0.8125, 0.5625, 0.8125, 0.625, 0.8125, 0.625, 0.8125, 0.5625, 0.6875, 0.625, 0.6875, 0.5625, 0.6875, 0.5625, 0.6875, 0.625, 0.6875, 0.6875, 0.6875, 0.625, 0.6875, 0.625, 0.6875, 0.6875, 0.8125, 0.625, 0.8125, 0.6875, 0.8125, 0.6875, 0.8125, 0.625, 0.75, 0.5625, 0.8125, 0.5625, 0.8125, 0.5625, 0.75, 0.5625, 0.75, 0.6875, 0.6875, 0.6875, 0.6875, 0.6875, 0.75, 0.6875, 0.8125, 0.5625, 0.8125, 0.625, 0.8125, 0.625, 0.8125, 0.5625, 0.6875, 0.6875, 0.6875, 0.625, 0.6875, 0.625, 0.6875, 0.6875, 0.75, 0.6875, 0.6875, 0.6875, 0.6875, 0.6875, 0.75, 0.6875, 0.7943, 0.6432, 0.7943, 0.6693, 0.7943, 0.6693, 0.7943, 0.6432, 0.6875, 0.625, 0.6875, 0.5625, 0.6875, 0.5625, 0.6875, 0.625, 0.8125, 0.5625, 0.8125, 0.625, 0.8125, 0.625, 0.8125, 0.5625, 0.8125, 0.6875, 0.75, 0.6875, 0.75, 0.6875, 0.8125, 0.6875, 0.75, 0.6875, 0.6875, 0.6875, 0.6875, 0.6875, 0.75, 0.6875, 0.6875, 0.5625, 0.75, 0.5625, 0.75, 0.5625, 0.6875, 0.5625, 0.75, 0.5625, 0.8125, 0.5625, 0.8125, 0.5625, 0.75, 0.5625, 0.7425, 0.6175, 0.7575, 0.6175, 0.7575, 0.6325, 0.7425, 0.6325, 0.6875, 0.5625, 0.75, 0.5625, 0.75, 0.5625, 0.6875, 0.5625, 0.8125, 0.625, 0.8125, 0.6875, 0.8125, 0.6875, 0.8125, 0.625, 0.6875, 0.6875, 0.6875, 0.625, 0.6875, 0.625, 0.6875, 0.6875, 0.8125, 0.6875, 0.75, 0.6875, 0.75, 0.6875, 0.8125, 0.6875, 0.75, 0.5625, 0.8125, 0.5625, 0.8125, 0.5625, 0.75, 0.5625, 0.7057, 0.5807, 0.7318, 0.5807, 0.7318, 0.5807, 0.7057, 0.5807, 0.7318, 0.5807, 0.75, 0.5625, 0.7682, 0.5807, 0.7943, 0.6693, 0.7682, 0.6693, 0.7682, 0.6693, 0.7943, 0.6693, 0.7943, 0.6432, 0.7943, 0.6068, 0.8125, 0.625, 0.7682, 0.6693, 0.75, 0.6875, 0.7318, 0.6693, 0.7057, 0.6432, 0.6875, 0.625, 0.7057, 0.6068, 0.7789, 0.5914, 0.7836, 0.5914, 0.7836, 0.5961, 0.7789, 0.5961, 0.7057, 0.6432, 0.7057, 0.6068, 0.7057, 0.6068, 0.7057, 0.6432, 0.7057, 0.6693, 0.7057, 0.6432, 0.7057, 0.6432, 0.7057, 0.6693, 0.7943, 0.6068, 0.7943, 0.6432, 0.7943, 0.6432, 0.7943, 0.6068, 0.8125, 0.5625, 0.8125, 0.625, 0.7943, 0.6068, 0.7943, 0.5807, 0.7943, 0.5807, 0.7682, 0.5807, 0.75, 0.5625, 0.8125, 0.5625, 0.7057, 0.5807, 0.7057, 0.6068, 0.6875, 0.625, 0.6875, 0.5625, 0.7318, 0.5807, 0.7057, 0.5807, 0.6875, 0.5625, 0.75, 0.5625, 0.7057, 0.6432, 0.7057, 0.6693, 0.6875, 0.6875, 0.6875, 0.625, 0.75, 0.6875, 0.6875, 0.6875, 0.7057, 0.6693, 0.7318, 0.6693, 0.8125, 0.625, 0.8125, 0.6875, 0.7943, 0.6693, 0.7943, 0.6432, 0.8125, 0.6875, 0.75, 0.6875, 0.7682, 0.6693, 0.7943, 0.6693, 0.7057, 0.6068, 0.7057, 0.5807, 0.7057, 0.5807, 0.7057, 0.6068, 0.7682, 0.6693, 0.7318, 0.6693, 0.7318, 0.6693, 0.7682, 0.6693, 0.7318, 0.5807, 0.7682, 0.5807, 0.7682, 0.5807, 0.7318, 0.5807, 0.7575, 0.5914, 0.7575, 0.5961, 0.7425, 0.5961, 0.7425, 0.5914, 0.7211, 0.6325, 0.7164, 0.6325, 0.7164, 0.6175, 0.7211, 0.6175, 0.7943, 0.5807, 0.7943, 0.6068, 0.7943, 0.6068, 0.7943, 0.5807, 0.7318, 0.6693, 0.7057, 0.6693, 0.7057, 0.6693, 0.7318, 0.6693, 0.7164, 0.5914, 0.7211, 0.5914, 0.7211, 0.5961, 0.7164, 0.5961, 0.7836, 0.6325, 0.7789, 0.6325, 0.7789, 0.6175, 0.7836, 0.6175, 0.7164, 0.6539, 0.7211, 0.6539, 0.7211, 0.6586, 0.7164, 0.6586, 0.7789, 0.6539, 0.7836, 0.6539, 0.7836, 0.6586, 0.7789, 0.6586, 0.7682, 0.5807, 0.7943, 0.5807, 0.7943, 0.5807, 0.7682, 0.5807, 0.7318, 0.6693, 0.7211, 0.6586, 0.7425, 0.6586, 0.7836, 0.5961, 0.7943, 0.6068, 0.7836, 0.6175, 0.7943, 0.6432, 0.7836, 0.6539, 0.7836, 0.6325, 0.7789, 0.6539, 0.7575, 0.6539, 0.7575, 0.6325, 0.7789, 0.6325, 0.7789, 0.6175, 0.7575, 0.6175, 0.7575, 0.5961, 0.7789, 0.5961, 0.7425, 0.6175, 0.7211, 0.6175, 0.7211, 0.5961, 0.7425, 0.5961, 0.7425, 0.6325, 0.7425, 0.6539, 0.7211, 0.6539, 0.7211, 0.6325, 0.7425, 0.5914, 0.7211, 0.5914, 0.7318, 0.5807, 0.7682, 0.5807, 0.7789, 0.5914, 0.7575, 0.5914, 0.7575, 0.6586, 0.7789, 0.6586, 0.7682, 0.6693, 0.7164, 0.6175, 0.7057, 0.6068, 0.7164, 0.5961, 0.7164, 0.6539, 0.7057, 0.6432, 0.7164, 0.6325, 0.7211, 0.6325, 0.7211, 0.6175, 0.7425, 0.6175, 0.7425, 0.6325, 0.7425, 0.6586, 0.7575, 0.6586, 0.7682, 0.6693, 0.7318, 0.6693, 0.7789, 0.6539, 0.7789, 0.6586, 0.7575, 0.6586, 0.7575, 0.6539, 0.7575, 0.5914, 0.7425, 0.5914, 0.7318, 0.5807, 0.7682, 0.5807, 0.7211, 0.5914, 0.7164, 0.5914, 0.7057, 0.5807, 0.7318, 0.5807, 0.7164, 0.5961, 0.7211, 0.5961, 0.7211, 0.6175, 0.7164, 0.6175, 0.7211, 0.6539, 0.7164, 0.6539, 0.7164, 0.6325, 0.7211, 0.6325, 0.7211, 0.6586, 0.7211, 0.6539, 0.7425, 0.6539, 0.7425, 0.6586, 0.7789, 0.5961, 0.7836, 0.5961, 0.7836, 0.6175, 0.7789, 0.6175, 0.7164, 0.5914, 0.7164, 0.5961, 0.7057, 0.6068, 0.7057, 0.5807, 0.7836, 0.6325, 0.7836, 0.6175, 0.7943, 0.6068, 0.7943, 0.6432, 0.7836, 0.5914, 0.7789, 0.5914, 0.7682, 0.5807, 0.7943, 0.5807, 0.7575, 0.6539, 0.7425, 0.6539, 0.7425, 0.6325, 0.7575, 0.6325, 0.7211, 0.5961, 0.7211, 0.5914, 0.7425, 0.5914, 0.7425, 0.5961, 0.7836, 0.6539, 0.7789, 0.6539, 0.7789, 0.6325, 0.7836, 0.6325, 0.7789, 0.5914, 0.7789, 0.5961, 0.7575, 0.5961, 0.7575, 0.5914, 0.7425, 0.5961, 0.7575, 0.5961, 0.7575, 0.6175, 0.7425, 0.6175, 0.7789, 0.6175, 0.7789, 0.6325, 0.7575, 0.6325, 0.7575, 0.6175, 0.7164, 0.6175, 0.7164, 0.6325, 0.7057, 0.6432, 0.7057, 0.6068, 0.7836, 0.5961, 0.7836, 0.5914, 0.7943, 0.5807, 0.7943, 0.6068, 0.7164, 0.6539, 0.7164, 0.6586, 0.7057, 0.6693, 0.7057, 0.6432, 0.7164, 0.6586, 0.7211, 0.6586, 0.7318, 0.6693, 0.7057, 0.6693, 0.7836, 0.6586, 0.7836, 0.6539, 0.7943, 0.6432, 0.7943, 0.6693, 0.7789, 0.6586, 0.7836, 0.6586, 0.7943, 0.6693, 0.7682, 0.6693, 0.7575, 0.6539, 0.7575, 0.6586, 0.7425, 0.6586, 0.7425, 0.6539, 0.5, 0.375, 0.4375, 0.375, 0.4375, 0.375, 0.5, 0.375, 0.375, 0.3125, 0.4375, 0.3125, 0.4375, 0.3125, 0.375, 0.3125, 0.4375, 0.375, 0.375, 0.375, 0.375, 0.375, 0.4375, 0.375, 0.4375, 0.3125, 0.5, 0.3125, 0.5, 0.3125, 0.4375, 0.3125, 0.25, 0.5, 0.1875, 0.5, 0.1875, 0.5, 0.25, 0.5, 0.5, 0.3125, 0.5, 0.375, 0.5, 0.375, 0.5, 0.3125, 0.25, 0.5, 0.1875, 0.5, 0.1875, 0.5, 0.25, 0.5, 0.4375, 0.3125, 0.5, 0.3125, 0.5, 0.3125, 0.4375, 0.3125, 0.4375, 0.375, 0.375, 0.375, 0.375, 0.375, 0.4375, 0.375, 0.4375, 0.3125, 0.5, 0.3125, 0.5, 0.3125, 0.4375, 0.3125, 0.25, 0.5, 0.1875, 0.5, 0.1875, 0.5, 0.25, 0.5, 0.5, 0.3125, 0.5, 0.375, 0.5, 0.375, 0.5, 0.3125, 0.5, 0.375, 0.4375, 0.375, 0.4375, 0.375, 0.5, 0.375, 0.375, 0.3125, 0.4375, 0.3125, 0.4375, 0.3125, 0.375, 0.3125, 0.5, 0.3125, 0.5, 0.375, 0.5, 0.375, 0.5, 0.3125, 0.375, 0.3125, 0.4375, 0.3125, 0.4375, 0.3125, 0.375, 0.3125, 0.5, 0.375, 0.4375, 0.375, 0.4375, 0.375, 0.5, 0.375, 0.4375, 0.375, 0.375, 0.375, 0.375, 0.375, 0.4375, 0.375, 0.5, 0.3125, 0.5, 0.375, 0.5, 0.375, 0.5, 0.3125, 0.25, 0.5, 0.1875, 0.5, 0.1875, 0.5, 0.25, 0.5, 0.4375, 0.375, 0.375, 0.375, 0.375, 0.375, 0.4375, 0.375, 0.4375, 0.3125, 0.5, 0.3125, 0.5, 0.3125, 0.4375, 0.3125, 0.25, 0.5, 0.1875, 0.5, 0.1875, 0.5, 0.25, 0.5, 0.5, 0.3125, 0.5, 0.375, 0.5, 0.375, 0.5, 0.3125, 0.4375, 0.375, 0.375, 0.375, 0.375, 0.375, 0.4375, 0.375, 0.5, 0.375, 0.4375, 0.375, 0.4375, 0.375, 0.5, 0.375, 0.375, 0.3125, 0.4375, 0.3125, 0.4375, 0.3125, 0.375, 0.3125, 0.5, 0.375, 0.4375, 0.375, 0.4375, 0.375, 0.5, 0.375, 0.4375, 0.375, 0.375, 0.375, 0.375, 0.375, 0.4375, 0.375, 0.4375, 0.3125, 0.5, 0.3125, 0.5, 0.3125, 0.4375, 0.3125, 0.5, 0.3125, 0.5, 0.375, 0.5, 0.375, 0.5, 0.3125, 0.25, 0.5, 0.1875, 0.5, 0.1875, 0.5, 0.25, 0.5, 0.4375, 0.3125, 0.5, 0.3125, 0.5, 0.3125, 0.4375, 0.3125, 0.25, 0.5, 0.1875, 0.5, 0.1875, 0.5, 0.25, 0.5, 0.5, 0.3125, 0.5, 0.375, 0.5, 0.375, 0.5, 0.3125, 0.375, 0.3125, 0.4375, 0.3125, 0.4375, 0.3125, 0.375, 0.3125, 0.4375, 0.3125, 0.5, 0.3125, 0.5, 0.3125, 0.4375, 0.3125, 0.4375, 0.375, 0.375, 0.375, 0.375, 0.375, 0.4375, 0.375, 0.375, 0.3125, 0.4375, 0.3125, 0.4375, 0.3125, 0.375, 0.3125, 0.5, 0.375, 0.4375, 0.375, 0.4375, 0.375, 0.5, 0.375, 0.4375, 0.375, 0.375, 0.375, 0.375, 0.375, 0.4375, 0.375, 0.4375, 0.3125, 0.5, 0.3125, 0.5, 0.3125, 0.4375, 0.3125, 0.375, 0.3125, 0.4375, 0.3125, 0.4375, 0.3125, 0.375, 0.3125, 0.5, 0.3125, 0.5, 0.375, 0.5, 0.375, 0.5, 0.3125, 0.25, 0.5, 0.1875, 0.5, 0.1875, 0.5, 0.25, 0.5, 0.5, 0.3125, 0.5, 0.375, 0.5, 0.375, 0.5, 0.3125, 0.375, 0.3125, 0.4375, 0.3125, 0.4375, 0.3125, 0.375, 0.3125, 0.5, 0.375, 0.4375, 0.375, 0.4375, 0.375, 0.5, 0.375, 0.25, 0.5, 0.1875, 0.5, 0.1875, 0.5, 0.25, 0.5, 0.4375, 0.3125, 0.5, 0.3125, 0.5, 0.3125, 0.4375, 0.3125, 0.5, 0.375, 0.4375, 0.375, 0.4375, 0.375, 0.5, 0.375, 0.4375, 0.375, 0.375, 0.375, 0.375, 0.375, 0.4375, 0.375, 0.4375, 0.3125, 0.5, 0.3125, 0.5, 0.3125, 0.4375, 0.3125, 0.25, 0.5, 0.1875, 0.5, 0.1875, 0.5, 0.25, 0.5, 0.5, 0.375, 0.4375, 0.375, 0.4375, 0.375, 0.5, 0.375, 0.375, 0.3125, 0.4375, 0.3125, 0.4375, 0.3125, 0.375, 0.3125, 0.5, 0.3125, 0.5, 0.375, 0.5, 0.375, 0.5, 0.3125, 0.375, 0.3125, 0.4375, 0.3125, 0.4375, 0.3125, 0.375, 0.3125, 0.5, 0.375, 0.4375, 0.375, 0.4375, 0.375, 0.5, 0.375, 0.4375, 0.375, 0.375, 0.375, 0.375, 0.375, 0.4375, 0.375, 0.25, 0.5, 0.1875, 0.5, 0.1875, 0.5, 0.25, 0.5, 0.4375, 0.3125, 0.5, 0.3125, 0.5, 0.3125, 0.4375, 0.3125, 0.4375, 0.375, 0.375, 0.375, 0.375, 0.375, 0.4375, 0.375, 0.4375, 0.3125, 0.5, 0.3125, 0.5, 0.3125, 0.4375, 0.3125, 0.25, 0.5, 0.1875, 0.5, 0.1875, 0.5, 0.25, 0.5, 0.5, 0.3125, 0.5, 0.375, 0.5, 0.375, 0.5, 0.3125, 0.5, 0.375, 0.4375, 0.375, 0.4375, 0.375, 0.5, 0.375, 0.375, 0.3125, 0.4375, 0.3125, 0.4375, 0.3125, 0.375, 0.3125, 0.5, 0.3125, 0.5, 0.375, 0.5, 0.375, 0.5, 0.3125, 0.375, 0.3125, 0.4375, 0.3125, 0.4375, 0.3125, 0.375, 0.3125, 0.5, 0.375, 0.4375, 0.375, 0.4375, 0.375, 0.5, 0.375, 0.4375, 0.375, 0.375, 0.375, 0.375, 0.375, 0.4375, 0.375, 0.25, 0.5, 0.1875, 0.5, 0.1875, 0.5, 0.25, 0.5, 0.4375, 0.3125, 0.5, 0.3125, 0.5, 0.3125, 0.4375, 0.3125, 0.4375, 0.375, 0.375, 0.375, 0.375, 0.375, 0.4375, 0.375, 0.4375, 0.3125, 0.5, 0.3125, 0.5, 0.3125, 0.4375, 0.3125, 0.25, 0.5, 0.1875, 0.5, 0.1875, 0.5, 0.25, 0.5, 0.5, 0.3125, 0.5, 0.375, 0.5, 0.375, 0.5, 0.3125, 0.5, 0.375, 0.4375, 0.375, 0.4375, 0.375, 0.5, 0.375, 0.375, 0.3125, 0.4375, 0.3125, 0.4375, 0.3125, 0.375, 0.3125, 0.5, 0.3125, 0.5, 0.375, 0.5, 0.375, 0.5, 0.3125, 0.375, 0.3125, 0.4375, 0.3125, 0.4375, 0.3125, 0.375, 0.3125, 0.5, 0.375, 0.4375, 0.375, 0.4375, 0.375, 0.5, 0.375, 0.4375, 0.375, 0.375, 0.375, 0.375, 0.375, 0.4375, 0.375, 0.5, 0.3125, 0.5, 0.375, 0.5, 0.375, 0.5, 0.3125, 0.25, 0.5, 0.1875, 0.5, 0.1875, 0.5, 0.25, 0.5, 0.4375, 0.375, 0.375, 0.375, 0.375, 0.375, 0.4375, 0.375, 0.4375, 0.3125, 0.5, 0.3125, 0.5, 0.3125, 0.4375, 0.3125, 0.25, 0.5, 0.1875, 0.5, 0.1875, 0.5, 0.25, 0.5, 0.5, 0.3125, 0.5, 0.375, 0.5, 0.375, 0.5, 0.3125, 0.4375, 0.375, 0.375, 0.375, 0.375, 0.375, 0.4375, 0.375, 0.5, 0.375, 0.4375, 0.375, 0.4375, 0.375, 0.5, 0.375, 0.375, 0.3125, 0.4375, 0.3125, 0.4375, 0.3125, 0.375, 0.3125, 0.5, 0.375, 0.4375, 0.375, 0.4375, 0.375, 0.5, 0.375, 0.4375, 0.375, 0.375, 0.375, 0.375, 0.375, 0.4375, 0.375, 0.4375, 0.3125, 0.5, 0.3125, 0.5, 0.3125, 0.4375, 0.3125, 0.5, 0.3125, 0.5, 0.375, 0.5, 0.375, 0.5, 0.3125, 0.25, 0.5, 0.1875, 0.5, 0.1875, 0.5, 0.25, 0.5, 0.4375, 0.3125, 0.5, 0.3125, 0.5, 0.3125, 0.4375, 0.3125, 0.25, 0.5, 0.1875, 0.5, 0.1875, 0.5, 0.25, 0.5, 0.5, 0.3125, 0.5, 0.375, 0.5, 0.375, 0.5, 0.3125, 0.375, 0.3125, 0.4375, 0.3125, 0.4375, 0.3125, 0.375, 0.3125, 0.4375, 0.3125, 0.5, 0.3125, 0.5, 0.3125, 0.4375, 0.3125, 0.4375, 0.375, 0.375, 0.375, 0.375, 0.375, 0.4375, 0.375, 0.375, 0.3125, 0.4375, 0.3125, 0.4375, 0.3125, 0.375, 0.3125, 0.5, 0.375, 0.4375, 0.375, 0.4375, 0.375, 0.5, 0.375, 0.4375, 0.375, 0.375, 0.375, 0.375, 0.375, 0.4375, 0.375, 0.4375, 0.3125, 0.5, 0.3125, 0.5, 0.3125, 0.4375, 0.3125, 0.4375, 0.3125, 0.5, 0.3125, 0.5, 0.375, 0.4375, 0.375, 0.375, 0.3125, 0.4375, 0.3125, 0.4375, 0.375, 0.375, 0.375, 0.25, 0.5, 0.1875, 0.5, 0.1875, 0.5, 0.25, 0.5, 0.5, 0.3125, 0.5, 0.375, 0.5, 0.375, 0.5, 0.3125, 0.375, 0.3125, 0.4375, 0.3125, 0.4375, 0.3125, 0.375, 0.3125, 0.5, 0.375, 0.4375, 0.375, 0.4375, 0.375, 0.5, 0.375, 0.0, 0.0, 0.0, 0.0, 0.0, 0.0, 0.0, 0.0, 0.0, 0.0, 0.0, 0.0, 0.0, 0.0, 0.0, 0.0, 0.0, 0.0, 0.0, 0.0, 0.0, 0.0, 0.0, 0.0, 0.0, 0.0, 0.0, 0.0, 0.0, 0.0, 0.0, 0.0, 0.0, 0.0, 0.0, 0.0, 0.0, 0.0, 0.0, 0.0, 0.0, 0.0, 0.0, 0.0, 0.0, 0.0, 0.0, 0.0, 0.125, 0.5, 0.375, 0.5, 0.375, 0.75, 0.125, 0.75, 0.625, 0.5, 0.875, 0.5, 0.875, 0.75, 0.625, 0.75, 0.375, 0.0, 0.625, 0.0, 0.625, 0.25, 0.375, 0.25, 0.375, 0.25, 0.625, 0.25, 0.625, 0.5, 0.375, 0.5, 0.375, 0.5, 0.625, 0.5, 0.625, 0.75, 0.375, 0.75, 0.375, 0.75, 0.625, 0.75, 0.625, 1.0, 0.375, 1.0, 0.125, 0.5, 0.375, 0.5, 0.375, 0.75, 0.125, 0.75, 0.625, 0.5, 0.875, 0.5, 0.875, 0.75, 0.625, 0.75, 0.375, 0.0, 0.625, 0.0, 0.625, 0.25, 0.375, 0.25, 0.375, 0.25, 0.625, 0.25, 0.625, 0.5, 0.375, 0.5, 0.375, 0.5, 0.625, 0.5, 0.625, 0.75, 0.375, 0.75, 0.375, 0.75, 0.625, 0.75, 0.625, 1.0, 0.375, 1.0, 0.125, 0.5, 0.375, 0.5, 0.375, 0.75, 0.125, 0.75, 0.625, 0.5, 0.875, 0.5, 0.875, 0.75, 0.625, 0.75, 0.75, 1.0, 0.7812, 1.0, 0.7812, 1.0, 0.75, 1.0, 0.25, 1.0, 0.2812, 1.0, 0.2812, 1.0, 0.25, 1.0, 1.0, 0.5, 1.0, 1.0, 0.9688, 1.0, 0.9688, 0.5, 0.5, 1.0, 0.5312, 1.0, 0.5312, 1.0, 0.5, 1.0, 0.8438, 1.0, 0.875, 1.0, 0.875, 1.0, 0.8438, 1.0, 0.9688, 0.5, 0.9688, 1.0, 0.9375, 1.0, 0.9375, 0.5, 0.4062, 1.0, 0.4375, 1.0, 0.4375, 1.0, 0.4062, 1.0, 0.5938, 1.0, 0.625, 1.0, 0.625, 1.0, 0.5938, 1.0, 0.9375, 0.5, 0.9375, 1.0, 0.9062, 1.0, 0.9062, 0.5, 0.6562, 1.0, 0.6875, 1.0, 0.6875, 1.0, 0.6562, 1.0, 0.3438, 1.0, 0.375, 1.0, 0.375, 1.0, 0.3438, 1.0, 0.9062, 0.5, 0.9062, 1.0, 0.875, 1.0, 0.875, 0.5, 0.9062, 1.0, 0.9375, 1.0, 0.9375, 1.0, 0.9062, 1.0, 0.09375, 1.0, 0.125, 1.0, 0.125, 1.0, 0.09375, 1.0, 0.875, 0.5, 0.875, 1.0, 0.8438, 1.0, 0.8438, 0.5, 0.0625, 1.0, 0.09375, 1.0, 0.09375, 1.0, 0.0625, 1.0, 0.0, 1.0, 0.03125, 1.0, 0.03125, 1.0, 0.0, 1.0, 0.8438, 0.5, 0.8438, 1.0, 0.8125, 1.0, 0.8125, 0.5, 0.3125, 1.0, 0.3438, 1.0, 0.3438, 1.0, 0.3125, 1.0, 0.9375, 1.0, 0.9688, 1.0, 0.9688, 1.0, 0.9375, 1.0, 0.8125, 0.5, 0.8125, 1.0, 0.7812, 1.0, 0.7812, 0.5, 0.5625, 1.0, 0.5938, 1.0, 0.5938, 1.0, 0.5625, 1.0, 0.6875, 1.0, 0.7188, 1.0, 0.7188, 1.0, 0.6875, 1.0, 0.7812, 0.5, 0.7812, 1.0, 0.75, 1.0, 0.75, 0.5, 0.8125, 1.0, 0.8438, 1.0, 0.8438, 1.0, 0.8125, 1.0, 0.4375, 1.0, 0.4688, 1.0, 0.4688, 1.0, 0.4375, 1.0, 0.75, 0.5, 0.75, 1.0, 0.7188, 1.0, 0.7188, 0.5, 0.2188, 1.0, 0.25, 1.0, 0.25, 1.0, 0.2188, 1.0, 0.1875, 1.0, 0.2188, 1.0, 0.2188, 1.0, 0.1875, 1.0, 0.7188, 0.5, 0.7188, 1.0, 0.6875, 1.0, 0.6875, 0.5, 0.4688, 1.0, 0.5, 1.0, 0.5, 1.0, 0.4688, 1.0, 0.7812, 1.0, 0.8125, 1.0, 0.8125, 1.0, 0.7812, 1.0, 0.6875, 0.5, 0.6875, 1.0, 0.6562, 1.0, 0.6562, 0.5, 0.7188, 1.0, 0.75, 1.0, 0.75, 1.0, 0.7188, 1.0, 0.5312, 1.0, 0.5625, 1.0, 0.5625, 1.0, 0.5312, 1.0, 0.6562, 0.5, 0.6562, 1.0, 0.625, 1.0, 0.625, 0.5, 0.9688, 1.0, 1.0, 1.0, 1.0, 1.0, 0.9688, 1.0, 0.2812, 1.0, 0.3125, 1.0, 0.3125, 1.0, 0.2812, 1.0, 0.625, 0.5, 0.625, 1.0, 0.5938, 1.0, 0.5938, 0.5, 0.125, 1.0, 0.1562, 1.0, 0.1562, 1.0, 0.125, 1.0, 0.03125, 1.0, 0.0625, 1.0, 0.0625, 1.0, 0.03125, 1.0, 0.5938, 0.5, 0.5938, 1.0, 0.5625, 1.0, 0.5625, 0.5, 0.375, 1.0, 0.4062, 1.0, 0.4062, 1.0, 0.375, 1.0, 0.875, 1.0, 0.9062, 1.0, 0.9062, 1.0, 0.875, 1.0, 0.5625, 0.5, 0.5625, 1.0, 0.5312, 1.0, 0.5312, 0.5, 0.625, 1.0, 0.6562, 1.0, 0.6562, 1.0, 0.625, 1.0, 0.625, 1.0, 0.6562, 1.0, 0.6562, 1.0, 0.625, 1.0, 0.5312, 0.5, 0.5312, 1.0, 0.5, 1.0, 0.5, 0.5, 0.875, 1.0, 0.9062, 1.0, 0.9062, 1.0, 0.875, 1.0, 0.375, 1.0, 0.4062, 1.0, 0.4062, 1.0, 0.375, 1.0, 0.5, 0.5, 0.5, 1.0, 0.4688, 1.0, 0.4688, 0.5, 0.2812, 1.0, 0.3125, 1.0, 0.3125, 1.0, 0.2812, 1.0, 0.125, 1.0, 0.1562, 1.0, 0.1562, 1.0, 0.125, 1.0, 0.4688, 0.5, 0.4688, 1.0, 0.4375, 1.0, 0.4375, 0.5, 0.5312, 1.0, 0.5625, 1.0, 0.5625, 1.0, 0.5312, 1.0, 0.7188, 1.0, 0.75, 1.0, 0.75, 1.0, 0.7188, 1.0, 0.4375, 0.5, 0.4375, 1.0, 0.4062, 1.0, 0.4062, 0.5, 0.7812, 1.0, 0.8125, 1.0, 0.8125, 1.0, 0.7812, 1.0, 0.4688, 1.0, 0.5, 1.0, 0.5, 1.0, 0.4688, 1.0, 0.4062, 0.5, 0.4062, 1.0, 0.375, 1.0, 0.375, 0.5, 0.03125, 1.0, 0.0625, 1.0, 0.0625, 1.0, 0.03125, 1.0, 0.2188, 1.0, 0.25, 1.0, 0.25, 1.0, 0.2188, 1.0, 0.375, 0.5, 0.375, 1.0, 0.3438, 1.0, 0.3438, 0.5, 0.1875, 1.0, 0.2188, 1.0, 0.2188, 1.0, 0.1875, 1.0, 0.9688, 1.0, 1.0, 1.0, 1.0, 1.0, 0.9688, 1.0, 0.3438, 0.5, 0.3438, 1.0, 0.3125, 1.0, 0.3125, 0.5, 0.0, 1.0, 0.03125, 1.0, 0.03125, 1.0, 0.0, 1.0, 0.8125, 1.0, 0.8438, 1.0, 0.8438, 1.0, 0.8125, 1.0, 0.3125, 0.5, 0.3125, 1.0, 0.2812, 1.0, 0.2812, 0.5, 0.4375, 1.0, 0.4688, 1.0, 0.4688, 1.0, 0.4375, 1.0, 0.5625, 1.0, 0.5938, 1.0, 0.5938, 1.0, 0.5625, 1.0, 0.2812, 0.5, 0.2812, 1.0, 0.25, 1.0, 0.25, 0.5, 0.6875, 1.0, 0.7188, 1.0, 0.7188, 1.0, 0.6875, 1.0, 0.3125, 1.0, 0.3438, 1.0, 0.3438, 1.0, 0.3125, 1.0, 0.25, 0.5, 0.25, 1.0, 0.2188, 1.0, 0.2188, 0.5, 0.9375, 1.0, 0.9688, 1.0, 0.9688, 1.0, 0.9375, 1.0, 0.0625, 1.0, 0.09375, 1.0, 0.09375, 1.0, 0.0625, 1.0, 0.2188, 0.5, 0.2188, 1.0, 0.1875, 1.0, 0.1875, 0.5, 0.09375, 1.0, 0.125, 1.0, 0.125, 1.0, 0.09375, 1.0, 0.9062, 1.0, 0.9375, 1.0, 0.9375, 1.0, 0.9062, 1.0, 0.1875, 0.5, 0.1875, 1.0, 0.1562, 1.0, 0.1562, 0.5, 0.3438, 1.0, 0.375, 1.0, 0.375, 1.0, 0.3438, 1.0, 0.6562, 1.0, 0.6875, 1.0, 0.6875, 1.0, 0.6562, 1.0, 0.1562, 0.5, 0.1562, 1.0, 0.125, 1.0, 0.125, 0.5, 0.5938, 1.0, 0.625, 1.0, 0.625, 1.0, 0.5938, 1.0, 0.4062, 1.0, 0.4375, 1.0, 0.4375, 1.0, 0.4062, 1.0, 0.125, 0.5, 0.125, 1.0, 0.09375, 1.0, 0.09375, 0.5, 0.5625, 1.0, 0.5938, 1.0, 0.5938, 1.0, 0.5625, 1.0, 0.1562, 1.0, 0.1875, 1.0, 0.1875, 1.0, 0.1562, 1.0, 0.09375, 0.5, 0.09375, 1.0, 0.0625, 1.0, 0.0625, 0.5, 0.75, 1.0, 0.7812, 1.0, 0.7812, 1.0, 0.75, 1.0, 0.8438, 1.0, 0.875, 1.0, 0.875, 1.0, 0.8438, 1.0, 0.0625, 0.5, 0.0625, 1.0, 0.03125, 1.0, 0.03125, 0.5, 0.1562, 1.0, 0.1875, 1.0, 0.1875, 1.0, 0.1562, 1.0, 0.5, 1.0, 0.5312, 1.0, 0.5312, 1.0, 0.5, 1.0, 0.03125, 0.5, 0.03125, 1.0, 0.0, 1.0, 0.0, 0.5, 0.75, 0.49, 0.7968, 0.4854, 0.8418, 0.4717, 0.8833, 0.4496, 0.9197, 0.4197, 0.9496, 0.3833, 0.9717, 0.3418, 0.9854, 0.2968, 0.99, 0.25, 0.9854, 0.2032, 0.9717, 0.1582, 0.9496, 0.1167, 0.9197, 0.08029, 0.8833, 0.05045, 0.8418, 0.02827, 0.7968, 0.01461, 0.75, 0.01, 0.7032, 0.01461, 0.6582, 0.02827, 0.6167, 0.05045, 0.5803, 0.08029, 0.5504, 0.1167, 0.5283, 0.1582, 0.5146, 0.2032, 0.51, 0.25, 0.5146, 0.2968, 0.5283, 0.3418, 0.5504, 0.3833, 0.5803, 0.4197, 0.6167, 0.4496, 0.6582, 0.4717, 0.7032, 0.4854, 0.25, 1.0, 0.2812, 1.0, 0.2812, 1.0, 0.25, 1.0, 0.2968, 0.4854, 0.25, 0.49, 0.2032, 0.4854, 0.1582, 0.4717, 0.1167, 0.4496, 0.08029, 0.4197, 0.05045, 0.3833, 0.02827, 0.3418, 0.01461, 0.2968, 0.01, 0.25, 0.01461, 0.2032, 0.02827, 0.1582, 0.05045, 0.1167, 0.08029, 0.08029, 0.1167, 0.05045, 0.1582, 0.02827, 0.2032, 0.01461, 0.25, 0.01, 0.2968, 0.01461, 0.3418, 0.02827, 0.3833, 0.05045, 0.4197, 0.08029, 0.4496, 0.1167, 0.4717, 0.1582, 0.4854, 0.2032, 0.49, 0.25, 0.4854, 0.2968, 0.4717, 0.3418, 0.4496, 0.3833, 0.4197, 0.4197, 0.3833, 0.4496, 0.3418, 0.4717, 0.1562, 1.0, 0.1875, 1.0, 0.1875, 1.0, 0.1562, 1.0, 0.5938, 1.0, 0.625, 1.0, 0.625, 1.0, 0.5938, 1.0, 0.1875, 1.0, 0.2188, 1.0, 0.2188, 1.0, 0.1875, 1.0, 0.625, 1.0, 0.6562, 1.0, 0.6562, 1.0, 0.625, 1.0, 0.2188, 1.0, 0.25, 1.0, 0.25, 1.0, 0.2188, 1.0, 0.6562, 1.0, 0.6875, 1.0, 0.6875, 1.0, 0.6562, 1.0, 0.25, 1.0, 0.2812, 1.0, 0.2812, 1.0, 0.25, 1.0, 0.6875, 1.0, 0.7188, 1.0, 0.7188, 1.0, 0.6875, 1.0, 0.2812, 1.0, 0.3125, 1.0, 0.3125, 1.0, 0.2812, 1.0, 0.7188, 1.0, 0.75, 1.0, 0.75, 1.0, 0.7188, 1.0, 0.3125, 1.0, 0.3438, 1.0, 0.3438, 1.0, 0.3125, 1.0, 0.75, 1.0, 0.7812, 1.0, 0.7812, 1.0, 0.75, 1.0, 0.3438, 1.0, 0.375, 1.0, 0.375, 1.0, 0.3438, 1.0, 0.7812, 1.0, 0.8125, 1.0, 0.8125, 1.0, 0.7812, 1.0, 0.375, 1.0, 0.4062, 1.0, 0.4062, 1.0, 0.375, 1.0, 0.8125, 1.0, 0.8438, 1.0, 0.8438, 1.0, 0.8125, 1.0, 0.4062, 1.0, 0.4375, 1.0, 0.4375, 1.0, 0.4062, 1.0, 0.0, 1.0, 0.03125, 1.0, 0.03125, 1.0, 0.0, 1.0, 0.8438, 1.0, 0.875, 1.0, 0.875, 1.0, 0.8438, 1.0, 0.4375, 1.0, 0.4688, 1.0, 0.4688, 1.0, 0.4375, 1.0, 0.03125, 1.0, 0.0625, 1.0, 0.0625, 1.0, 0.03125, 1.0, 0.875, 1.0, 0.9062, 1.0, 0.9062, 1.0, 0.875, 1.0, 0.4688, 1.0, 0.5, 1.0, 0.5, 1.0, 0.4688, 1.0, 0.0625, 1.0, 0.09375, 1.0, 0.09375, 1.0, 0.0625, 1.0, 0.9062, 1.0, 0.9375, 1.0, 0.9375, 1.0, 0.9062, 1.0, 0.5, 1.0, 0.5312, 1.0, 0.5312, 1.0, 0.5, 1.0, 0.09375, 1.0, 0.125, 1.0, 0.125, 1.0, 0.09375, 1.0, 0.9375, 1.0, 0.9688, 1.0, 0.9688, 1.0, 0.9375, 1.0, 0.5312, 1.0, 0.5625, 1.0, 0.5625, 1.0, 0.5312, 1.0, 0.125, 1.0, 0.1562, 1.0, 0.1562, 1.0, 0.125, 1.0, 0.9688, 1.0, 1.0, 1.0, 1.0, 1.0, 0.9688, 1.0, 0.25, 0.49, 0.25, 0.25, 0.2968, 0.4854, 0.2968, 0.4854, 0.25, 0.25, 0.3418, 0.4717, 0.3418, 0.4717, 0.25, 0.25, 0.3833, 0.4496, 0.3833, 0.4496, 0.25, 0.25, 0.4197, 0.4197, 0.4197, 0.4197, 0.25, 0.25, 0.4496, 0.3833, 0.4496, 0.3833, 0.25, 0.25, 0.4717, 0.3418, 0.4717, 0.3418, 0.25, 0.25, 0.4854, 0.2968, 0.4854, 0.2968, 0.25, 0.25, 0.49, 0.25, 0.49, 0.25, 0.25, 0.25, 0.4854, 0.2032, 0.4854, 0.2032, 0.25, 0.25, 0.4717, 0.1582, 0.4717, 0.1582, 0.25, 0.25, 0.4496, 0.1167, 0.4496, 0.1167, 0.25, 0.25, 0.4197, 0.08029, 0.4197, 0.08029, 0.25, 0.25, 0.3833, 0.05045, 0.3833, 0.05045, 0.25, 0.25, 0.3418, 0.02827, 0.3418, 0.02827, 0.25, 0.25, 0.2968, 0.01461, 0.2968, 0.01461, 0.25, 0.25, 0.25, 0.01, 0.25, 0.01, 0.25, 0.25, 0.2032, 0.01461, 0.2032, 0.01461, 0.25, 0.25, 0.1582, 0.02827, 0.1582, 0.02827, 0.25, 0.25, 0.1167, 0.05045, 0.1167, 0.05045, 0.25, 0.25, 0.08029, 0.08029, 0.08029, 0.08029, 0.25, 0.25, 0.05045, 0.1167, 0.05045, 0.1167, 0.25, 0.25, 0.02827, 0.1582, 0.02827, 0.1582, 0.25, 0.25, 0.01461, 0.2032, 0.01461, 0.2032, 0.25, 0.25, 0.01, 0.25, 0.01, 0.25, 0.25, 0.25, 0.01461, 0.2968, 0.01461, 0.2968, 0.25, 0.25, 0.02827, 0.3418, 0.02827, 0.3418, 0.25, 0.25, 0.05045, 0.3833, 0.05045, 0.3833, 0.25, 0.25, 0.08029, 0.4197, 0.08029, 0.4197, 0.25, 0.25, 0.1167, 0.4496, 0.1167, 0.4496, 0.25, 0.25, 0.1582, 0.4717, 0.75, 0.49, 0.7968, 0.4854, 0.8418, 0.4717, 0.8833, 0.4496, 0.9197, 0.4197, 0.9496, 0.3833, 0.9717, 0.3418, 0.9854, 0.2968, 0.99, 0.25, 0.9854, 0.2032, 0.9717, 0.1582, 0.9496, 0.1167, 0.9197, 0.08029, 0.8833, 0.05045, 0.8418, 0.02827, 0.7968, 0.01461, 0.75, 0.01, 0.7032, 0.01461, 0.6582, 0.02827, 0.6167, 0.05045, 0.5803, 0.08029, 0.5504, 0.1167, 0.5283, 0.1582, 0.5146, 0.2032, 0.51, 0.25, 0.5146, 0.2968, 0.5283, 0.3418, 0.5504, 0.3833, 0.5803, 0.4197, 0.6167, 0.4496, 0.6582, 0.4717, 0.7032, 0.4854, 0.1582, 0.4717, 0.25, 0.25, 0.2032, 0.4854, 0.2032, 0.4854, 0.25, 0.25, 0.25, 0.49])
me_cube.materials.append(mat_material)
me_cube.use_mirror_vertex_groups = False
me_cube.update()

# ---- objects
ob_cube = bpy.data.objects.new('Cube', me_cube)
ob_light = bpy.data.objects.new('Light', light_light)
ob_camera = bpy.data.objects.new('Camera', cam_camera)

# ---- transforms, parenting, visibility, modifiers, constraints
ob_cube.location = (0.0, 0.0, 1.0)
ob_cube.lock_rotations_4d = False
ob_cube.empty_display_type = 'ARROWS'
ob_cube.lineart.crease_threshold = 0.0
ob_light.location = (4.076, 1.005, 5.904)
ob_light.rotation_euler = (0.6503, 0.05522, 1.866)
ob_light.lock_rotations_4d = False
ob_light.empty_display_type = 'ARROWS'
ob_light.color = (0.0, 0.0, 0.0, 0.0)
ob_light.lineart.crease_threshold = 0.0
ob_camera.location = (7.359, -6.926, 4.958)
ob_camera.rotation_euler = (1.109, 0.0, 0.8149)
ob_camera.lock_rotations_4d = False
ob_camera.empty_display_type = 'ARROWS'
ob_camera.color = (0.0, 0.0, 0.0, 0.0)
ob_camera.display_type = 'WIRE'
ob_camera.lineart.crease_threshold = 0.0

# ---- collection membership
col_collection.objects.link(ob_cube)
col_collection.objects.link(ob_light)
col_collection.objects.link(ob_camera)

# ---- scene / render settings (as saved in the file)
scene.camera = ob_camera
scene.frame_start = 1; scene.frame_end = 250; scene.frame_set(1)
scene.render.engine = 'BLENDER_EEVEE_NEXT'
scene.cycles.sampling_pattern = 'TABULATED_SOBOL'
scene.eevee.ray_tracing_options.trace_max_roughness = 0.0
bpy.context.view_layer.update()
